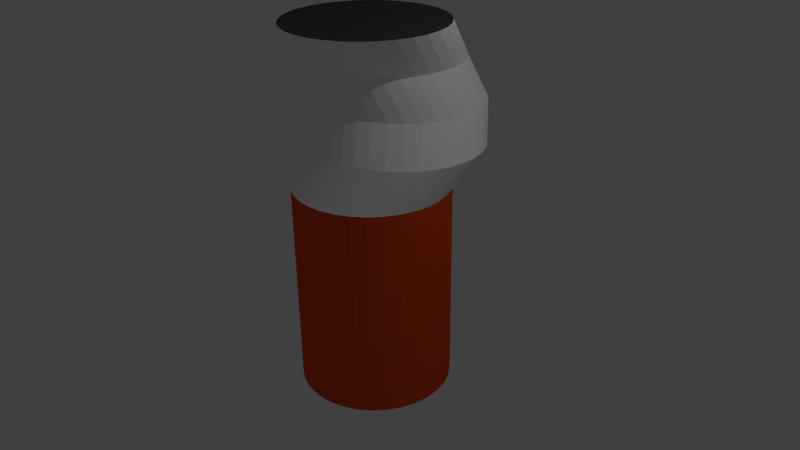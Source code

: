 # Source: SigaretteButt.blend  (saved by Blender 2.71.0; exported with 4.5.12 LTS)
import bpy
from mathutils import Matrix  # noqa: F401  (used for matrix-valued properties, if any)

bpy.ops.wm.read_factory_settings(use_empty=True)
scene = bpy.context.scene
scene.name = 'Scene'

# ---- collections
col_collection_1 = bpy.data.collections.new('Collection 1'); scene.collection.children.link(col_collection_1)

# ---- materials (node trees are filled in below, after node groups)
mat_filter = bpy.data.materials.new('Filter')
mat_filter.alpha_threshold = 0.0
mat_filter.use_transparent_shadow = False
mat_filter.diffuse_color = (0.8, 0.07982, 0.01961, 1.0)
mat_filter.roughness = 0.5
mat_filter.specular_intensity = 0.1
mat_filter.line_color = (0.0, 0.0, 0.0, 1.0)
mat_huls = bpy.data.materials.new('Huls')
mat_huls.alpha_threshold = 0.0
mat_huls.use_transparent_shadow = False
mat_huls.diffuse_color = (1.0, 1.0, 1.0, 1.0)
mat_huls.roughness = 0.5
mat_huls.specular_intensity = 0.1
mat_huls.line_color = (0.0, 0.0, 0.0, 1.0)
mat_as = bpy.data.materials.new('As')
mat_as.alpha_threshold = 0.0
mat_as.use_transparent_shadow = False
mat_as.diffuse_color = (0.06681, 0.06681, 0.06681, 1.0)
mat_as.roughness = 0.5
mat_as.specular_intensity = 0.0
mat_as.line_color = (0.0, 0.0, 0.0, 1.0)
mat_tip = bpy.data.materials.new('Tip')
mat_tip.alpha_threshold = 0.0
mat_tip.use_transparent_shadow = False
mat_tip.roughness = 0.5
mat_tip.specular_intensity = 0.1
mat_tip.line_color = (0.0, 0.0, 0.0, 1.0)

# ---- material node trees

# ---- world
world_world = bpy.data.worlds.new('World'); scene.world = world_world
world_world.color = (0.05088, 0.05088, 0.05088)
world_world.use_sun_shadow = False
world_world.sun_shadow_jitter_overblur = 0.0
world_world.cycles.sampling_method = 'MANUAL'
world_world.cycles.sample_map_resolution = 256

# ---- cameras
cam_camera = bpy.data.cameras.new('Camera')
cam_camera.clip_end = 100.0
cam_camera.lens = 35.0
cam_camera.sensor_width = 32.0
cam_camera.sensor_height = 18.0
cam_camera.ortho_scale = 7.314
cam_camera.dof.focus_distance = 0.0
cam_camera.dof.aperture_fstop = 128.0

# ---- lights
light_lamp = bpy.data.lights.new('Lamp', 'POINT')
light_lamp.transmission_factor = 0.0
light_lamp.cutoff_distance = 30.0
light_lamp.energy = 100.0
light_lamp.shadow_buffer_clip_start = 1.001
light_lamp.shadow_soft_size = 0.1
light_lamp.shadow_maximum_resolution = 0.006
light_lamp.use_absolute_resolution = True
light_lamp.cycles.use_multiple_importance_sampling = False

# ---- meshes
me_circle = bpy.data.meshes.new('Circle')
me_circle.from_pydata([(0.0, 1.0, -1.722), (-0.1951, 0.9808, -1.722), (-0.3827, 0.9239, -1.722), (-0.5556, 0.8315, -1.722), (-0.7071, 0.7071, -1.722), (-0.8315, 0.5556, -1.722), (-0.9239, 0.3827, -1.722), (-0.9808, 0.1951, -1.722), (-1.0, 7.55e-08, -1.722), (-0.9808, -0.1951, -1.722), (-0.9239, -0.3827, -1.722), (-0.8315, -0.5556, -1.722), (-0.7071, -0.7071, -1.722), (-0.5556, -0.8315, -1.722), (-0.3827, -0.9239, -1.722), (-0.1951, -0.9808, -1.722), (3.258e-07, -1.0, -1.722), (0.1951, -0.9808, -1.722), (0.3827, -0.9239, -1.722), (0.5556, -0.8315, -1.722), (0.7071, -0.7071, -1.722), (0.8315, -0.5556, -1.722), (0.9239, -0.3827, -1.722), (0.9808, -0.1951, -1.722), (1.0, 9.656e-07, -1.722), (0.9808, 0.1951, -1.722), (0.9239, 0.3827, -1.722), (0.8315, 0.5556, -1.722), (0.7071, 0.7071, -1.722), (0.5556, 0.8315, -1.722), (0.3827, 0.9239, -1.722), (0.1951, 0.9808, -1.722), (0.0, 1.0, 1.01), (-0.1951, 0.9808, 1.01), (-0.3827, 0.9239, 1.01), (-0.5556, 0.8315, 1.01), (-0.7071, 0.7071, 1.01), (-0.8315, 0.5556, 1.01), (-0.9239, 0.3827, 1.01), (-0.9808, 0.1951, 1.01), (-1.0, 7.55e-08, 1.01), (-0.9808, -0.1951, 1.01), (-0.9239, -0.3827, 1.01), (-0.8315, -0.5556, 1.01), (-0.7071, -0.7071, 1.01), (-0.5556, -0.8315, 1.01), (-0.3827, -0.9239, 1.01), (-0.1951, -0.9808, 1.01), (3.258e-07, -1.0, 1.01), (0.1951, -0.9808, 1.01), (0.3827, -0.9239, 1.01), (0.5556, -0.8315, 1.01), (0.7071, -0.7071, 1.01), (0.8315, -0.5556, 1.01), (0.9239, -0.3827, 1.01), (0.9808, -0.1951, 1.01), (1.0, 9.656e-07, 1.01), (0.9808, 0.1951, 1.01), (0.9239, 0.3827, 1.01), (0.8315, 0.5556, 1.01), (0.7071, 0.7071, 1.01), (0.5556, 0.8315, 1.01), (0.3827, 0.9239, 1.01), (0.1951, 0.9808, 1.01), (0.2389, 1.343, 1.533), (0.04382, 1.324, 1.533), (-0.1438, 1.267, 1.533), (-0.3167, 1.175, 1.533), (-0.4682, 1.05, 1.533), (-0.5926, 0.8988, 1.533), (-0.685, 0.7259, 1.533), (-0.7419, 0.5383, 1.533), (-0.7611, 0.3433, 1.533), (-0.7419, 0.1482, 1.533), (-0.685, -0.03943, 1.533), (-0.5926, -0.2123, 1.533), (-0.4682, -0.3639, 1.533), (-0.3167, -0.4882, 1.533), (-0.1438, -0.5806, 1.533), (0.04382, -0.6375, 1.533), (0.2389, -0.6567, 1.533), (0.434, -0.6375, 1.533), (0.6216, -0.5806, 1.533), (0.7945, -0.4882, 1.533), (0.946, -0.3639, 1.533), (1.07, -0.2123, 1.533), (1.163, -0.03943, 1.533), (1.22, 0.1482, 1.533), (1.239, 0.3433, 1.533), (1.22, 0.5383, 1.533), (1.163, 0.7259, 1.533), (1.07, 0.8988, 1.533), (0.946, 1.05, 1.533), (0.7945, 1.175, 1.533), (0.6216, 1.267, 1.533), (0.434, 1.324, 1.533), (-0.007097, 1.617, 1.967), (-0.2022, 1.598, 1.967), (-0.3898, 1.541, 1.967), (-0.5627, 1.449, 1.967), (-0.7142, 1.324, 1.967), (-0.8386, 1.173, 1.967), (-0.931, 0.9999, 1.967), (-0.9879, 0.8123, 1.967), (-1.007, 0.6172, 1.967), (-0.9879, 0.4221, 1.967), (-0.931, 0.2345, 1.967), (-0.8386, 0.06163, 1.967), (-0.7142, -0.08991, 1.967), (-0.5627, -0.2143, 1.967), (-0.3898, -0.3067, 1.967), (-0.2022, -0.3636, 1.967), (-0.007096, -0.3828, 1.967), (0.188, -0.3636, 1.967), (0.3756, -0.3067, 1.967), (0.5485, -0.2143, 1.967), (0.7, -0.08991, 1.967), (0.8244, 0.06163, 1.967), (0.9168, 0.2345, 1.967), (0.9737, 0.4221, 1.967), (0.9929, 0.6172, 1.967), (0.9737, 0.8123, 1.967), (0.9168, 0.9999, 1.967), (0.8244, 1.173, 1.967), (0.7, 1.324, 1.967), (0.5485, 1.449, 1.967), (0.3756, 1.541, 1.967), (0.188, 1.598, 1.967), (-0.2407, 1.491, 2.477), (-0.4358, 1.472, 2.477), (-0.6234, 1.415, 2.477), (-0.7963, 1.323, 2.477), (-0.9479, 1.198, 2.477), (-1.072, 1.047, 2.477), (-1.165, 0.874, 2.477), (-1.222, 0.6864, 2.477), (-1.241, 0.4913, 2.477), (-1.222, 0.2962, 2.477), (-1.165, 0.1086, 2.477), (-1.072, -0.06429, 2.477), (-0.9479, -0.2158, 2.477), (-0.7963, -0.3402, 2.477), (-0.6234, -0.4326, 2.477), (-0.4358, -0.4895, 2.477), (-0.2407, -0.5087, 2.477), (-0.04565, -0.4895, 2.477), (0.1419, -0.4326, 2.477), (0.3148, -0.3402, 2.477), (0.4664, -0.2158, 2.477), (0.5907, -0.06429, 2.477), (0.6831, 0.1086, 2.477), (0.74, 0.2962, 2.477), (0.7593, 0.4913, 2.477), (0.74, 0.6864, 2.477), (0.6831, 0.874, 2.477), (0.5907, 1.047, 2.477), (0.4664, 1.198, 2.477), (0.3148, 1.323, 2.477), (0.1419, 1.415, 2.477), (-0.04566, 1.472, 2.477), (0.02065, 0.9489, 3.035), (-0.1744, 0.9297, 3.035), (-0.362, 0.8728, 3.035), (-0.5349, 0.7804, 3.035), (-0.6865, 0.656, 3.035), (-0.8108, 0.5045, 3.035), (-0.9032, 0.3316, 3.035), (-0.9601, 0.144, 3.035), (-0.9793, -0.0511, 3.035), (-0.9601, -0.2462, 3.035), (-0.9032, -0.4338, 3.035), (-0.8108, -0.6067, 3.035), (-0.6865, -0.7582, 3.035), (-0.5349, -0.8826, 3.035), (-0.362, -0.975, 3.035), (-0.1744, -1.032, 3.035), (0.02065, -1.051, 3.035), (0.2157, -1.032, 3.035), (0.4033, -0.975, 3.035), (0.5762, -0.8826, 3.035), (0.7278, -0.7582, 3.035), (0.8521, -0.6067, 3.035), (0.9445, -0.4338, 3.035), (1.001, -0.2462, 3.035), (1.021, -0.0511, 3.035), (1.001, 0.144, 3.035), (0.9445, 0.3316, 3.035), (0.8521, 0.5045, 3.035), (0.7278, 0.656, 3.035), (0.5762, 0.7804, 3.035), (0.4033, 0.8728, 3.035), (0.2157, 0.9297, 3.035)], [], [(0, 31, 30, 29, 28, 27, 26, 25, 24, 23, 22, 21, 20, 19, 18, 17, 16, 15, 14, 13, 12, 11, 10, 9, 8, 7, 6, 5, 4, 3, 2, 1), (61, 62, 94, 93), (28, 29, 61, 60), (17, 18, 50, 49), (6, 7, 39, 38), (26, 27, 59, 58), (4, 5, 37, 36), (15, 16, 48, 47), (24, 25, 57, 56), (2, 3, 35, 34), (13, 14, 46, 45), (22, 23, 55, 54), (0, 1, 33, 32), (11, 12, 44, 43), (31, 0, 32, 63), (20, 21, 53, 52), (9, 10, 42, 41), (29, 30, 62, 61), (18, 19, 51, 50), (7, 8, 40, 39), (27, 28, 60, 59), (16, 17, 49, 48), (5, 6, 38, 37), (25, 26, 58, 57), (3, 4, 36, 35), (14, 15, 47, 46), (23, 24, 56, 55), (1, 2, 34, 33), (12, 13, 45, 44), (21, 22, 54, 53), (10, 11, 43, 42), (30, 31, 63, 62), (19, 20, 52, 51), (8, 9, 41, 40), (95, 64, 96, 127), (50, 51, 83, 82), (39, 40, 72, 71), (59, 60, 92, 91), (48, 49, 81, 80), (37, 38, 70, 69), (57, 58, 90, 89), (35, 36, 68, 67), (46, 47, 79, 78), (55, 56, 88, 87), (33, 34, 66, 65), (44, 45, 77, 76), (53, 54, 86, 85), (42, 43, 75, 74), (62, 63, 95, 94), (51, 52, 84, 83), (40, 41, 73, 72), (60, 61, 93, 92), (49, 50, 82, 81), (38, 39, 71, 70), (58, 59, 91, 90), (36, 37, 69, 68), (47, 48, 80, 79), (56, 57, 89, 88), (34, 35, 67, 66), (45, 46, 78, 77), (54, 55, 87, 86), (32, 33, 65, 64), (43, 44, 76, 75), (63, 32, 64, 95), (52, 53, 85, 84), (41, 42, 74, 73), (118, 119, 151, 150), (84, 85, 117, 116), (73, 74, 106, 105), (93, 94, 126, 125), (82, 83, 115, 114), (71, 72, 104, 103), (91, 92, 124, 123), (80, 81, 113, 112), (69, 70, 102, 101), (89, 90, 122, 121), (67, 68, 100, 99), (78, 79, 111, 110), (87, 88, 120, 119), (65, 66, 98, 97), (76, 77, 109, 108), (85, 86, 118, 117), (74, 75, 107, 106), (94, 95, 127, 126), (83, 84, 116, 115), (72, 73, 105, 104), (92, 93, 125, 124), (81, 82, 114, 113), (70, 71, 103, 102), (90, 91, 123, 122), (68, 69, 101, 100), (79, 80, 112, 111), (88, 89, 121, 120), (66, 67, 99, 98), (77, 78, 110, 109), (86, 87, 119, 118), (64, 65, 97, 96), (75, 76, 108, 107), (152, 153, 185, 184), (96, 97, 129, 128), (107, 108, 140, 139), (127, 96, 128, 159), (116, 117, 149, 148), (105, 106, 138, 137), (125, 126, 158, 157), (114, 115, 147, 146), (103, 104, 136, 135), (123, 124, 156, 155), (112, 113, 145, 144), (101, 102, 134, 133), (121, 122, 154, 153), (99, 100, 132, 131), (110, 111, 143, 142), (119, 120, 152, 151), (97, 98, 130, 129), (108, 109, 141, 140), (117, 118, 150, 149), (106, 107, 139, 138), (126, 127, 159, 158), (115, 116, 148, 147), (104, 105, 137, 136), (124, 125, 157, 156), (113, 114, 146, 145), (102, 103, 135, 134), (122, 123, 155, 154), (100, 101, 133, 132), (111, 112, 144, 143), (120, 121, 153, 152), (98, 99, 131, 130), (109, 110, 142, 141), (160, 161, 162, 163, 164, 165, 166, 167, 168, 169, 170, 171, 172, 173, 174, 175, 176, 177, 178, 179, 180, 181, 182, 183, 184, 185, 186, 187, 188, 189, 190, 191), (130, 131, 163, 162), (141, 142, 174, 173), (150, 151, 183, 182), (128, 129, 161, 160), (139, 140, 172, 171), (159, 128, 160, 191), (148, 149, 181, 180), (137, 138, 170, 169), (157, 158, 190, 189), (146, 147, 179, 178), (135, 136, 168, 167), (155, 156, 188, 187), (144, 145, 177, 176), (133, 134, 166, 165), (153, 154, 186, 185), (131, 132, 164, 163), (142, 143, 175, 174), (151, 152, 184, 183), (129, 130, 162, 161), (140, 141, 173, 172), (149, 150, 182, 181), (138, 139, 171, 170), (158, 159, 191, 190), (147, 148, 180, 179), (136, 137, 169, 168), (156, 157, 189, 188), (145, 146, 178, 177), (134, 135, 167, 166), (154, 155, 187, 186), (132, 133, 165, 164), (143, 144, 176, 175)])
me_circle.polygons.foreach_set('material_index', [3, 1, 0, 0, 0, 0, 0, 0, 0, 0, 0, 0, 0, 0, 0, 0, 0, 0, 0, 0, 0, 0, 0, 0, 0, 0, 0, 0, 0, 0, 0, 0, 0, 0, 1, 1, 1, 1, 1, 1, 1, 1, 1, 1, 1, 1, 1, 1, 1, 1, 1, 1, 1, 1, 1, 1, 1, 1, 1, 1, 1, 1, 1, 1, 1, 1, 1, 1, 1, 1, 1, 1, 1, 1, 1, 1, 1, 1, 1, 1, 1, 1, 1, 1, 1, 1, 1, 1, 1, 1, 1, 1, 1, 1, 1, 1, 1, 1, 1, 1, 1, 1, 1, 1, 1, 1, 1, 1, 1, 1, 1, 1, 1, 1, 1, 1, 1, 1, 1, 1, 1, 1, 1, 1, 1, 1, 1, 1, 1, 1, 2, 1, 1, 1, 1, 1, 1, 1, 1, 1, 1, 1, 1, 1, 1, 1, 1, 1, 1, 1, 1, 1, 1, 1, 1, 1, 1, 1, 1, 1, 1, 1])
me_circle.materials.append(mat_filter)
me_circle.materials.append(mat_huls)
me_circle.materials.append(mat_as)
me_circle.materials.append(mat_tip)
me_circle.use_remesh_preserve_volume = False
me_circle.use_remesh_preserve_attributes = False
me_circle.use_mirror_vertex_groups = False
me_circle.update()

# ---- objects
ob_circle = bpy.data.objects.new('Circle', me_circle)
ob_lamp = bpy.data.objects.new('Lamp', light_lamp)
ob_camera = bpy.data.objects.new('Camera', cam_camera)

# ---- transforms, parenting, visibility, modifiers, constraints
ob_circle.location = (0.0, 0.0, 0.0)
ob_circle.lineart.crease_threshold = 0.0
ob_lamp.location = (4.076, 1.005, 5.904)
ob_lamp.rotation_euler = (0.6503, 0.05522, 1.866)
ob_lamp.lock_rotations_4d = False
ob_lamp.empty_display_type = 'ARROWS'
ob_lamp.color = (0.0, 0.0, 0.0, 0.0)
ob_lamp.lineart.crease_threshold = 0.0
ob_camera.location = (7.481, -6.508, 5.344)
ob_camera.rotation_euler = (1.109, 0.01082, 0.8149)
ob_camera.lock_rotations_4d = False
ob_camera.empty_display_type = 'ARROWS'
ob_camera.color = (0.0, 0.0, 0.0, 0.0)
ob_camera.display_type = 'WIRE'
ob_camera.lineart.crease_threshold = 0.0

# ---- collection membership
col_collection_1.objects.link(ob_circle)
col_collection_1.objects.link(ob_lamp)
col_collection_1.objects.link(ob_camera)

# ---- scene / render settings (as saved in the file)
scene.camera = ob_camera
scene.frame_start = 1; scene.frame_end = 250; scene.frame_set(1)
scene.render.engine = 'BLENDER_EEVEE_NEXT'
scene.render.resolution_percentage = 50
scene.render.dither_intensity = 0.0
scene.cycles.use_denoising = False
scene.cycles.samples = 10
scene.cycles.sampling_pattern = 'TABULATED_SOBOL'
scene.cycles.light_sampling_threshold = 0.0
scene.cycles.use_adaptive_sampling = False
scene.cycles.use_light_tree = False
scene.cycles.blur_glossy = 0.0
scene.cycles.volume_bounces = 1
scene.cycles.pixel_filter_type = 'GAUSSIAN'
scene.cycles.sample_clamp_indirect = 0.0
scene.view_settings.view_transform = 'Standard'
bpy.context.view_layer.update()
